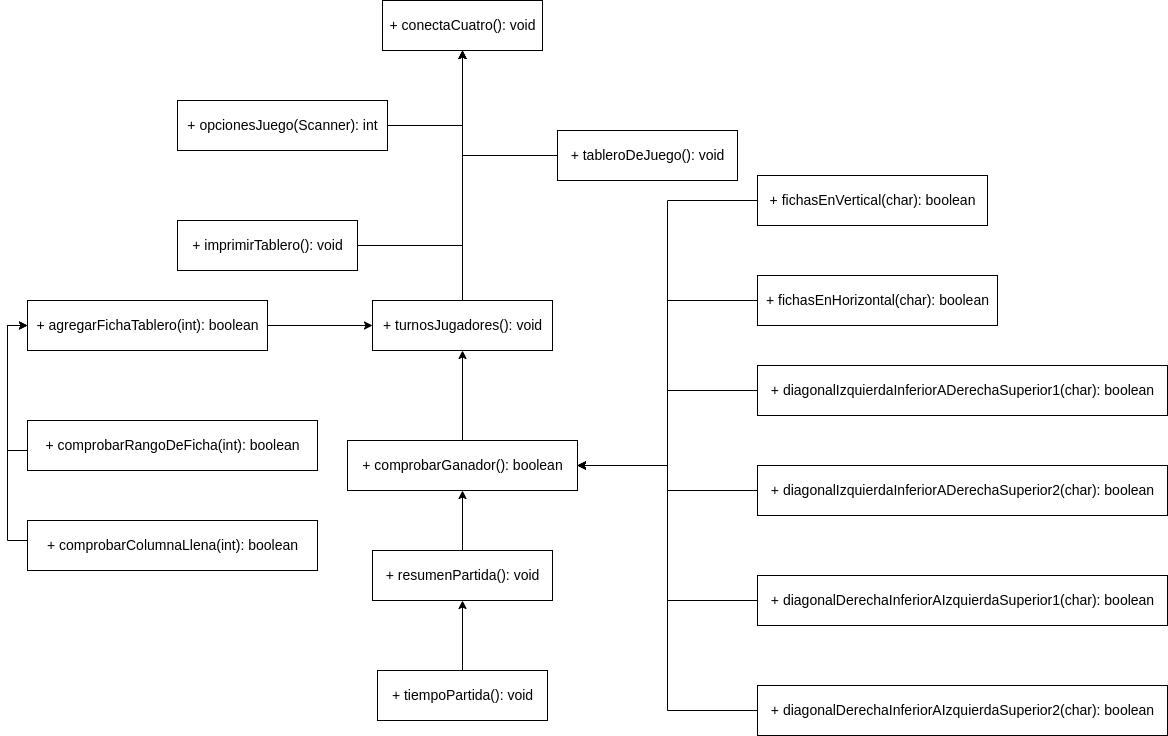

The diagram above was exported from draw.io. Its source (the exported page's mxGraphModel, read from the mxfile embedded in the PNG):
<mxGraphModel dx="2626" dy="2367" grid="1" gridSize="10" guides="1" tooltips="1" connect="1" arrows="1" fold="1" page="0" pageScale="1" pageWidth="827" pageHeight="1169" background="none" math="0" shadow="0">
  <root>
    <mxCell id="0" />
    <mxCell id="1" parent="0" />
    <mxCell id="2" value="&lt;span style=&quot;font-size: 14px; text-align: left;&quot;&gt;+ conectaCuatro(): void&lt;/span&gt;" style="html=1;" parent="1" vertex="1">
      <mxGeometry x="-715" y="-1440" width="160" height="50" as="geometry" />
    </mxCell>
    <mxCell id="51" style="edgeStyle=orthogonalEdgeStyle;rounded=0;orthogonalLoop=1;jettySize=auto;html=1;entryX=0;entryY=0.5;entryDx=0;entryDy=0;" parent="1" source="3" target="4" edge="1">
      <mxGeometry relative="1" as="geometry">
        <Array as="points">
          <mxPoint x="-1090" y="-990" />
          <mxPoint x="-1090" y="-1115" />
        </Array>
      </mxGeometry>
    </mxCell>
    <mxCell id="3" value="&lt;span style=&quot;font-size: 14px; text-align: left;&quot;&gt;+ comprobarRangoDeFicha(int): boolean&lt;/span&gt;" style="html=1;" parent="1" vertex="1">
      <mxGeometry x="-1070" y="-1020" width="290" height="50" as="geometry" />
    </mxCell>
    <mxCell id="49" style="edgeStyle=orthogonalEdgeStyle;rounded=0;orthogonalLoop=1;jettySize=auto;html=1;entryX=0;entryY=0.5;entryDx=0;entryDy=0;" parent="1" source="4" target="12" edge="1">
      <mxGeometry relative="1" as="geometry" />
    </mxCell>
    <mxCell id="4" value="&lt;span style=&quot;font-size: 14px; text-align: left;&quot;&gt;+ agregarFichaTablero(int): boolean&lt;/span&gt;" style="html=1;" parent="1" vertex="1">
      <mxGeometry x="-1070" y="-1140" width="240" height="50" as="geometry" />
    </mxCell>
    <mxCell id="29" style="edgeStyle=orthogonalEdgeStyle;rounded=0;orthogonalLoop=1;jettySize=auto;html=1;entryX=1;entryY=0.5;entryDx=0;entryDy=0;" parent="1" source="5" target="8" edge="1">
      <mxGeometry relative="1" as="geometry" />
    </mxCell>
    <mxCell id="5" value="&lt;span style=&quot;font-size: 14px; text-align: left;&quot;&gt;+ fichasEnVertical(char): boolean&lt;/span&gt;" style="html=1;" parent="1" vertex="1">
      <mxGeometry x="-340" y="-1265" width="230" height="50" as="geometry" />
    </mxCell>
    <mxCell id="36" style="edgeStyle=orthogonalEdgeStyle;rounded=0;orthogonalLoop=1;jettySize=auto;html=1;entryX=1;entryY=0.5;entryDx=0;entryDy=0;" parent="1" source="6" target="8" edge="1">
      <mxGeometry relative="1" as="geometry" />
    </mxCell>
    <mxCell id="6" value="&lt;span style=&quot;font-size: 14px; text-align: left;&quot;&gt;+ fichasEnHorizontal(char): boolean&lt;/span&gt;" style="html=1;" parent="1" vertex="1">
      <mxGeometry x="-340" y="-1165" width="240" height="50" as="geometry" />
    </mxCell>
    <mxCell id="46" style="edgeStyle=orthogonalEdgeStyle;rounded=0;orthogonalLoop=1;jettySize=auto;html=1;entryX=0.5;entryY=1;entryDx=0;entryDy=0;" parent="1" source="8" target="12" edge="1">
      <mxGeometry relative="1" as="geometry" />
    </mxCell>
    <mxCell id="8" value="&lt;span style=&quot;font-size: 14px; text-align: left;&quot;&gt;+ comprobarGanador(): boolean&lt;/span&gt;" style="html=1;" parent="1" vertex="1">
      <mxGeometry x="-750" y="-1000" width="230" height="50" as="geometry" />
    </mxCell>
    <mxCell id="30" style="edgeStyle=orthogonalEdgeStyle;rounded=0;orthogonalLoop=1;jettySize=auto;html=1;entryX=1;entryY=0.5;entryDx=0;entryDy=0;" parent="1" source="9" target="8" edge="1">
      <mxGeometry relative="1" as="geometry" />
    </mxCell>
    <mxCell id="9" value="&lt;span style=&quot;font-size: 14px; text-align: left;&quot;&gt;+ diagonalDerechaInferiorAIzquierdaSuperior2(char): boolean&lt;/span&gt;" style="html=1;" parent="1" vertex="1">
      <mxGeometry x="-340" y="-755" width="410" height="50" as="geometry" />
    </mxCell>
    <mxCell id="47" style="edgeStyle=orthogonalEdgeStyle;rounded=0;orthogonalLoop=1;jettySize=auto;html=1;entryX=0.5;entryY=1;entryDx=0;entryDy=0;" parent="1" source="10" target="8" edge="1">
      <mxGeometry relative="1" as="geometry" />
    </mxCell>
    <mxCell id="10" value="&lt;span style=&quot;font-size: 14px; text-align: left;&quot;&gt;+ resumenPartida(): void&lt;/span&gt;" style="html=1;" parent="1" vertex="1">
      <mxGeometry x="-725" y="-890" width="180" height="50" as="geometry" />
    </mxCell>
    <mxCell id="22" style="edgeStyle=orthogonalEdgeStyle;rounded=0;orthogonalLoop=1;jettySize=auto;html=1;entryX=0.5;entryY=1;entryDx=0;entryDy=0;" parent="1" source="11" target="2" edge="1">
      <mxGeometry relative="1" as="geometry" />
    </mxCell>
    <mxCell id="11" value="&lt;span style=&quot;font-size: 14px; text-align: left;&quot;&gt;+ imprimirTablero(): void&lt;/span&gt;" style="html=1;" parent="1" vertex="1">
      <mxGeometry x="-920" y="-1220" width="180" height="50" as="geometry" />
    </mxCell>
    <mxCell id="23" style="edgeStyle=orthogonalEdgeStyle;rounded=0;orthogonalLoop=1;jettySize=auto;html=1;entryX=0.5;entryY=1;entryDx=0;entryDy=0;" parent="1" source="12" target="2" edge="1">
      <mxGeometry relative="1" as="geometry" />
    </mxCell>
    <mxCell id="12" value="&lt;span style=&quot;font-size: 14px; text-align: left;&quot;&gt;+ turnosJugadores(): void&lt;/span&gt;" style="html=1;" parent="1" vertex="1">
      <mxGeometry x="-725" y="-1140" width="180" height="50" as="geometry" />
    </mxCell>
    <mxCell id="37" style="edgeStyle=orthogonalEdgeStyle;rounded=0;orthogonalLoop=1;jettySize=auto;html=1;entryX=0.5;entryY=1;entryDx=0;entryDy=0;" parent="1" source="13" target="10" edge="1">
      <mxGeometry relative="1" as="geometry" />
    </mxCell>
    <mxCell id="13" value="&lt;span style=&quot;font-size: 14px; text-align: left;&quot;&gt;+ tiempoPartida(): void&lt;/span&gt;" style="html=1;" parent="1" vertex="1">
      <mxGeometry x="-720" y="-770" width="170" height="50" as="geometry" />
    </mxCell>
    <mxCell id="20" style="edgeStyle=orthogonalEdgeStyle;rounded=0;orthogonalLoop=1;jettySize=auto;html=1;entryX=0.5;entryY=1;entryDx=0;entryDy=0;" parent="1" source="14" target="2" edge="1">
      <mxGeometry relative="1" as="geometry">
        <Array as="points">
          <mxPoint x="-635" y="-1315" />
        </Array>
      </mxGeometry>
    </mxCell>
    <mxCell id="14" value="&lt;span style=&quot;font-size: 14px; text-align: left;&quot;&gt;+ opcionesJuego(Scanner): int&lt;/span&gt;" style="html=1;" parent="1" vertex="1">
      <mxGeometry x="-920" y="-1340" width="210" height="50" as="geometry" />
    </mxCell>
    <mxCell id="31" style="edgeStyle=orthogonalEdgeStyle;rounded=0;orthogonalLoop=1;jettySize=auto;html=1;entryX=1;entryY=0.5;entryDx=0;entryDy=0;" parent="1" source="15" target="8" edge="1">
      <mxGeometry relative="1" as="geometry" />
    </mxCell>
    <mxCell id="15" value="&lt;span style=&quot;font-size: 14px; text-align: left;&quot;&gt;+ diagonalDerechaInferiorAIzquierdaSuperior1(char): boolean&lt;/span&gt;" style="html=1;" parent="1" vertex="1">
      <mxGeometry x="-340" y="-865" width="410" height="50" as="geometry" />
    </mxCell>
    <mxCell id="33" style="edgeStyle=orthogonalEdgeStyle;rounded=0;orthogonalLoop=1;jettySize=auto;html=1;entryX=1;entryY=0.5;entryDx=0;entryDy=0;" parent="1" source="16" target="8" edge="1">
      <mxGeometry relative="1" as="geometry" />
    </mxCell>
    <mxCell id="16" value="&lt;span style=&quot;font-size: 14px; text-align: left;&quot;&gt;+ diagonalIzquierdaInferiorADerechaSuperior1(char): boolean&lt;/span&gt;" style="html=1;" parent="1" vertex="1">
      <mxGeometry x="-340" y="-1075" width="410" height="50" as="geometry" />
    </mxCell>
    <mxCell id="32" style="edgeStyle=orthogonalEdgeStyle;rounded=0;orthogonalLoop=1;jettySize=auto;html=1;entryX=1;entryY=0.5;entryDx=0;entryDy=0;" parent="1" source="17" target="8" edge="1">
      <mxGeometry relative="1" as="geometry" />
    </mxCell>
    <mxCell id="17" value="&lt;span style=&quot;font-size: 14px; text-align: left;&quot;&gt;+ diagonalIzquierdaInferiorADerechaSuperior2(char): boolean&lt;/span&gt;" style="html=1;" parent="1" vertex="1">
      <mxGeometry x="-340" y="-975" width="410" height="50" as="geometry" />
    </mxCell>
    <mxCell id="21" style="edgeStyle=orthogonalEdgeStyle;rounded=0;orthogonalLoop=1;jettySize=auto;html=1;entryX=0.5;entryY=1;entryDx=0;entryDy=0;" parent="1" source="18" target="2" edge="1">
      <mxGeometry relative="1" as="geometry" />
    </mxCell>
    <mxCell id="18" value="&lt;span style=&quot;font-size: 14px; text-align: left;&quot;&gt;+ tableroDeJuego(): void&lt;/span&gt;" style="html=1;" parent="1" vertex="1">
      <mxGeometry x="-540" y="-1310" width="180" height="50" as="geometry" />
    </mxCell>
    <mxCell id="50" style="edgeStyle=orthogonalEdgeStyle;rounded=0;orthogonalLoop=1;jettySize=auto;html=1;entryX=0;entryY=0.5;entryDx=0;entryDy=0;" parent="1" source="19" target="4" edge="1">
      <mxGeometry relative="1" as="geometry">
        <Array as="points">
          <mxPoint x="-1090" y="-900" />
          <mxPoint x="-1090" y="-1115" />
        </Array>
      </mxGeometry>
    </mxCell>
    <mxCell id="19" value="&lt;span style=&quot;font-size: 14px; text-align: left;&quot;&gt;+ comprobarColumnaLlena(int): boolean&lt;/span&gt;" style="html=1;" parent="1" vertex="1">
      <mxGeometry x="-1070" y="-920" width="290" height="50" as="geometry" />
    </mxCell>
  </root>
</mxGraphModel>